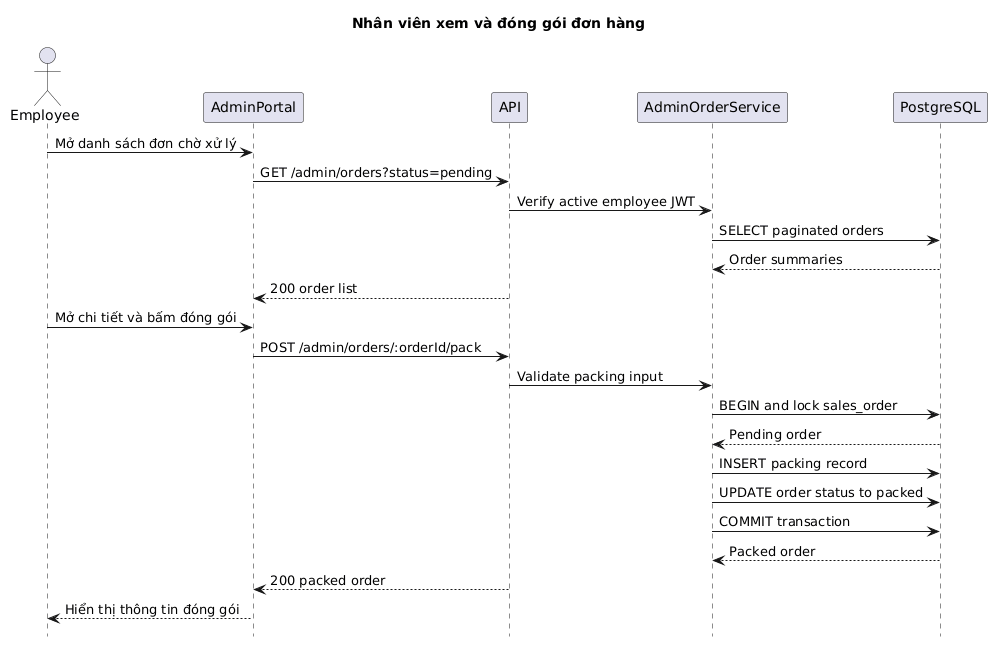

The diagram above was rendered by PlantUML. Its source (embedded in the PNG):
@startuml
hide footbox
title Nhân viên xem và đóng gói đơn hàng
actor Employee
participant AdminPortal
participant API
participant AdminOrderService
participant PostgreSQL

Employee->AdminPortal: Mở danh sách đơn chờ xử lý
AdminPortal->API: GET /admin/orders?status=pending
API->AdminOrderService: Verify active employee JWT
AdminOrderService->PostgreSQL: SELECT paginated orders
PostgreSQL-->AdminOrderService: Order summaries
API-->AdminPortal: 200 order list
Employee->AdminPortal: Mở chi tiết và bấm đóng gói
AdminPortal->API: POST /admin/orders/:orderId/pack
API->AdminOrderService: Validate packing input
AdminOrderService->PostgreSQL: BEGIN and lock sales_order
PostgreSQL-->AdminOrderService: Pending order
AdminOrderService->PostgreSQL: INSERT packing record
AdminOrderService->PostgreSQL: UPDATE order status to packed
AdminOrderService->PostgreSQL: COMMIT transaction
PostgreSQL-->AdminOrderService: Packed order
API-->AdminPortal: 200 packed order
AdminPortal-->Employee: Hiển thị thông tin đóng gói
@enduml